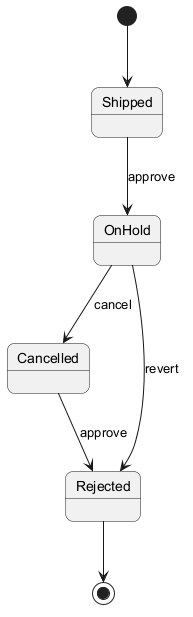

The diagram above was rendered by PlantUML. Its source (embedded in the PNG):
@startuml
skinparam backgroundColor #FFFFFF
skinparam roundCorner 15
[*] --> Shipped
Shipped --> OnHold : approve
OnHold --> Cancelled : cancel
Cancelled --> Rejected : approve
OnHold --> Rejected : revert
Rejected --> [*]
@enduml